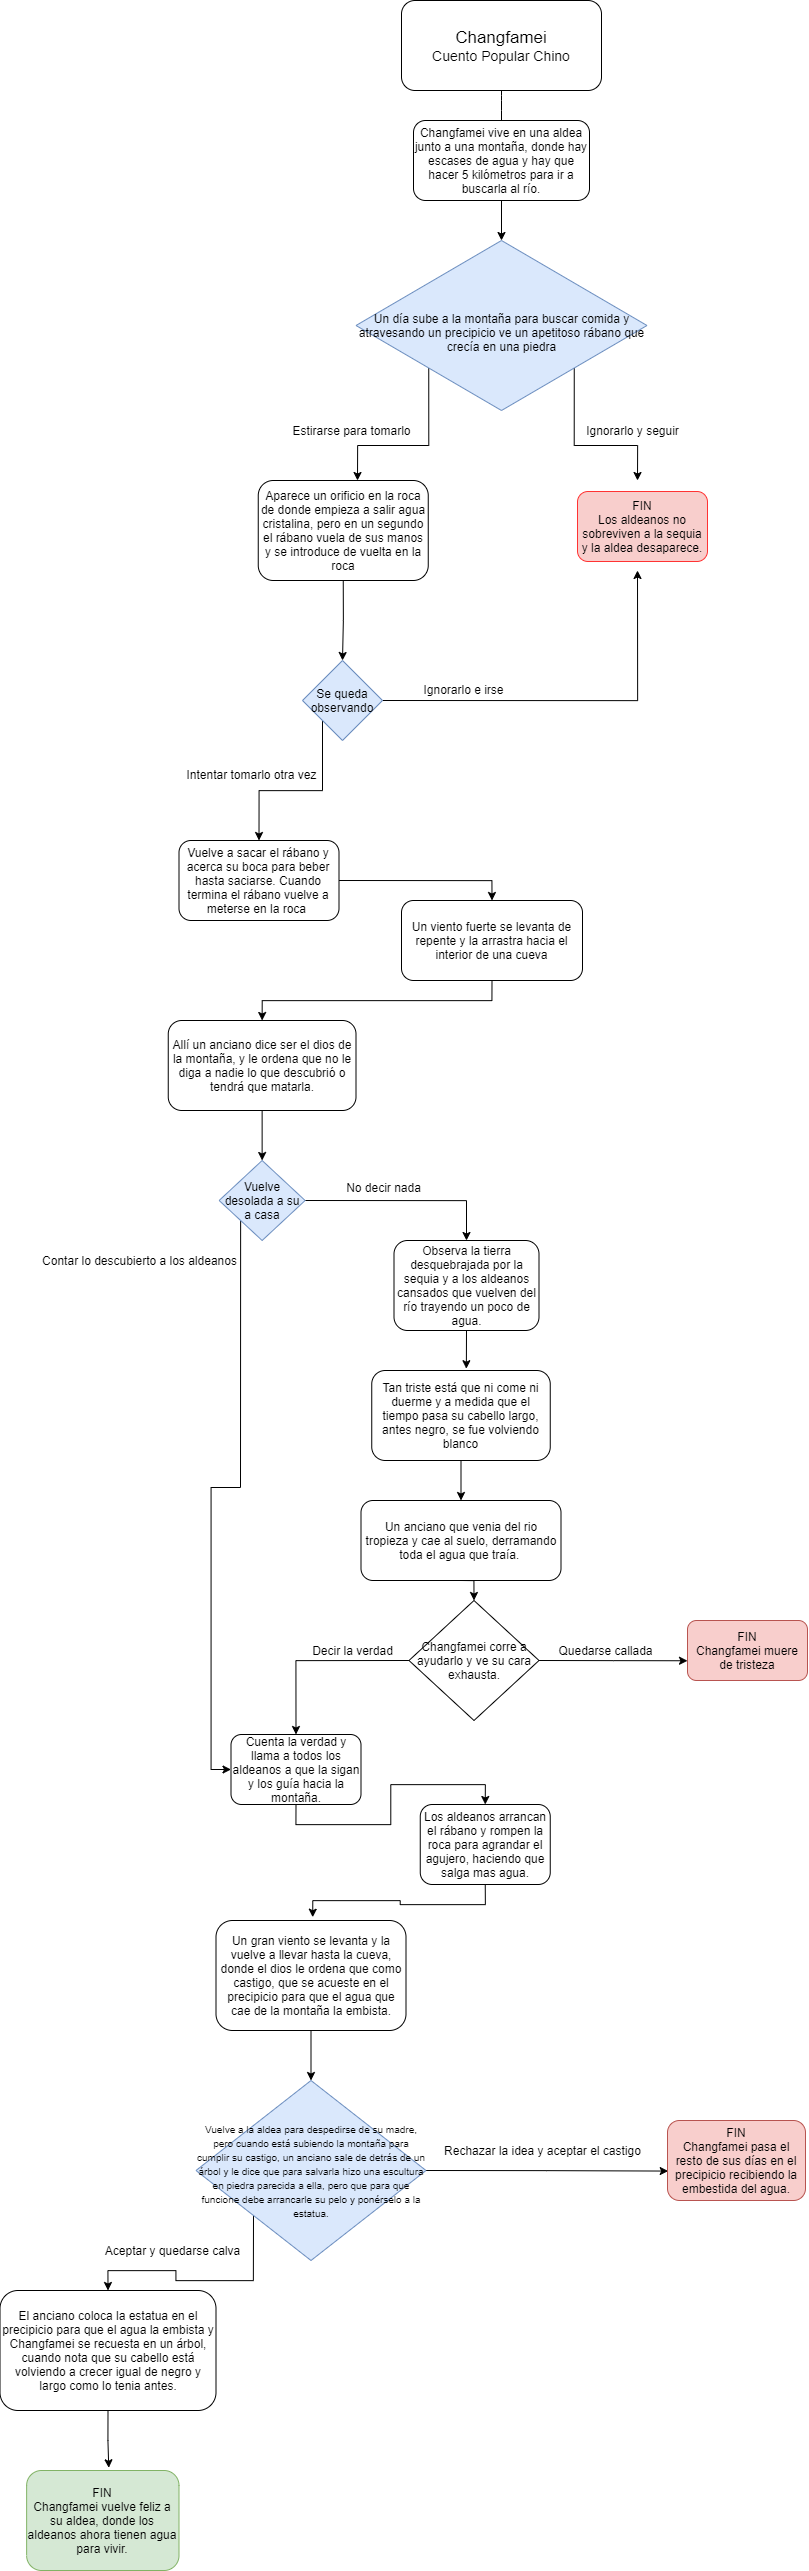

The diagram above was exported from draw.io. Its source (the exported page's mxGraphModel, read from the mxfile embedded in the PNG):
<mxGraphModel dx="3793" dy="1671" grid="1" gridSize="10" guides="1" tooltips="1" connect="1" arrows="1" fold="1" page="1" pageScale="1" pageWidth="827" pageHeight="1169" math="0" shadow="0">
  <root>
    <mxCell id="0" />
    <mxCell id="1" parent="0" />
    <mxCell id="MNPFc2FV-lahLAIYhzfg-1" value="&lt;font&gt;&lt;span style=&quot;font-size: 17px&quot;&gt;Changfamei&lt;/span&gt;&lt;br&gt;&lt;font style=&quot;font-size: 14px&quot;&gt;Cuento Popular Chino&lt;/font&gt;&lt;br&gt;&lt;/font&gt;" style="rounded=1;whiteSpace=wrap;html=1;" parent="1" vertex="1">
      <mxGeometry x="304" y="20" width="200" height="90" as="geometry" />
    </mxCell>
    <mxCell id="MNPFc2FV-lahLAIYhzfg-2" value="" style="endArrow=classic;html=1;exitX=0.5;exitY=1;exitDx=0;exitDy=0;" parent="1" source="MNPFc2FV-lahLAIYhzfg-1" edge="1">
      <mxGeometry width="50" height="50" relative="1" as="geometry">
        <mxPoint x="380" y="310" as="sourcePoint" />
        <mxPoint x="404" y="200" as="targetPoint" />
        <Array as="points">
          <mxPoint x="404" y="120" />
        </Array>
      </mxGeometry>
    </mxCell>
    <mxCell id="MNPFc2FV-lahLAIYhzfg-77" style="edgeStyle=orthogonalEdgeStyle;rounded=0;orthogonalLoop=1;jettySize=auto;html=1;exitX=0.5;exitY=1;exitDx=0;exitDy=0;" parent="1" source="MNPFc2FV-lahLAIYhzfg-3" target="MNPFc2FV-lahLAIYhzfg-7" edge="1">
      <mxGeometry relative="1" as="geometry" />
    </mxCell>
    <mxCell id="MNPFc2FV-lahLAIYhzfg-3" value="Changfamei vive en una aldea junto a una montaña, donde hay escases de agua y hay que hacer 5 kilómetros para ir a buscarla al río." style="rounded=1;whiteSpace=wrap;html=1;" parent="1" vertex="1">
      <mxGeometry x="316" y="140" width="176" height="80" as="geometry" />
    </mxCell>
    <mxCell id="MNPFc2FV-lahLAIYhzfg-49" style="edgeStyle=orthogonalEdgeStyle;rounded=0;orthogonalLoop=1;jettySize=auto;html=1;exitX=0;exitY=1;exitDx=0;exitDy=0;" parent="1" source="MNPFc2FV-lahLAIYhzfg-7" edge="1">
      <mxGeometry relative="1" as="geometry">
        <mxPoint x="260" y="500" as="targetPoint" />
      </mxGeometry>
    </mxCell>
    <mxCell id="MNPFc2FV-lahLAIYhzfg-50" style="edgeStyle=orthogonalEdgeStyle;rounded=0;orthogonalLoop=1;jettySize=auto;html=1;exitX=1;exitY=1;exitDx=0;exitDy=0;" parent="1" source="MNPFc2FV-lahLAIYhzfg-7" edge="1">
      <mxGeometry relative="1" as="geometry">
        <mxPoint x="540" y="500" as="targetPoint" />
      </mxGeometry>
    </mxCell>
    <mxCell id="MNPFc2FV-lahLAIYhzfg-7" value="&lt;span&gt;&amp;nbsp;&lt;br&gt;Un día sube a la montaña para buscar comida y atravesando un precipicio ve un apetitoso rábano que crecía&amp;nbsp;en una piedra&lt;/span&gt;" style="rhombus;whiteSpace=wrap;html=1;fillColor=#dae8fc;strokeColor=#6c8ebf;" parent="1" vertex="1">
      <mxGeometry x="258.5" y="260" width="291" height="170" as="geometry" />
    </mxCell>
    <mxCell id="MNPFc2FV-lahLAIYhzfg-9" value="Estirarse para tomarlo" style="text;html=1;align=center;verticalAlign=middle;resizable=0;points=[];autosize=1;strokeColor=none;fillColor=none;rotation=0;" parent="1" vertex="1">
      <mxGeometry x="189" y="440" width="130" height="20" as="geometry" />
    </mxCell>
    <mxCell id="MNPFc2FV-lahLAIYhzfg-13" value="Ignorarlo y seguir" style="text;html=1;align=center;verticalAlign=middle;resizable=0;points=[];autosize=1;strokeColor=none;fillColor=none;" parent="1" vertex="1">
      <mxGeometry x="480" y="440" width="110" height="20" as="geometry" />
    </mxCell>
    <mxCell id="MNPFc2FV-lahLAIYhzfg-53" style="edgeStyle=orthogonalEdgeStyle;rounded=0;orthogonalLoop=1;jettySize=auto;html=1;exitX=0.5;exitY=1;exitDx=0;exitDy=0;entryX=0.5;entryY=0;entryDx=0;entryDy=0;" parent="1" source="MNPFc2FV-lahLAIYhzfg-14" target="MNPFc2FV-lahLAIYhzfg-15" edge="1">
      <mxGeometry relative="1" as="geometry" />
    </mxCell>
    <mxCell id="MNPFc2FV-lahLAIYhzfg-14" value="Aparece un orificio en la roca de donde empieza a salir agua cristalina, pero en un segundo el rábano vuela de sus manos y se introduce de vuelta en la roca" style="rounded=1;whiteSpace=wrap;html=1;" parent="1" vertex="1">
      <mxGeometry x="160.75" y="500" width="170" height="100" as="geometry" />
    </mxCell>
    <mxCell id="MNPFc2FV-lahLAIYhzfg-54" style="edgeStyle=orthogonalEdgeStyle;rounded=0;orthogonalLoop=1;jettySize=auto;html=1;exitX=1;exitY=0.5;exitDx=0;exitDy=0;" parent="1" source="MNPFc2FV-lahLAIYhzfg-15" edge="1">
      <mxGeometry relative="1" as="geometry">
        <mxPoint x="540" y="590" as="targetPoint" />
      </mxGeometry>
    </mxCell>
    <mxCell id="MNPFc2FV-lahLAIYhzfg-55" style="edgeStyle=orthogonalEdgeStyle;rounded=0;orthogonalLoop=1;jettySize=auto;html=1;exitX=0;exitY=1;exitDx=0;exitDy=0;entryX=0.5;entryY=0;entryDx=0;entryDy=0;" parent="1" source="MNPFc2FV-lahLAIYhzfg-15" target="MNPFc2FV-lahLAIYhzfg-20" edge="1">
      <mxGeometry relative="1" as="geometry" />
    </mxCell>
    <mxCell id="MNPFc2FV-lahLAIYhzfg-15" value="Se queda observando" style="rhombus;whiteSpace=wrap;html=1;fillColor=#dae8fc;strokeColor=#6c8ebf;" parent="1" vertex="1">
      <mxGeometry x="205" y="680" width="80" height="80" as="geometry" />
    </mxCell>
    <mxCell id="MNPFc2FV-lahLAIYhzfg-17" value="Ignorarlo e irse" style="text;html=1;align=center;verticalAlign=middle;resizable=0;points=[];autosize=1;strokeColor=none;fillColor=none;rotation=0;" parent="1" vertex="1">
      <mxGeometry x="316" y="699" width="100" height="20" as="geometry" />
    </mxCell>
    <mxCell id="MNPFc2FV-lahLAIYhzfg-19" value="Intentar tomarlo otra vez" style="text;html=1;align=center;verticalAlign=middle;resizable=0;points=[];autosize=1;strokeColor=none;fillColor=none;rotation=0;" parent="1" vertex="1">
      <mxGeometry x="79" y="784" width="150" height="20" as="geometry" />
    </mxCell>
    <mxCell id="MNPFc2FV-lahLAIYhzfg-76" style="edgeStyle=orthogonalEdgeStyle;rounded=0;orthogonalLoop=1;jettySize=auto;html=1;exitX=1;exitY=0.5;exitDx=0;exitDy=0;entryX=0.5;entryY=0;entryDx=0;entryDy=0;" parent="1" source="MNPFc2FV-lahLAIYhzfg-20" target="MNPFc2FV-lahLAIYhzfg-21" edge="1">
      <mxGeometry relative="1" as="geometry" />
    </mxCell>
    <mxCell id="MNPFc2FV-lahLAIYhzfg-20" value="Vuelve a sacar el rábano y acerca su boca para beber hasta saciarse. Cuando termina el rábano vuelve a meterse en la roca&amp;nbsp;" style="rounded=1;whiteSpace=wrap;html=1;" parent="1" vertex="1">
      <mxGeometry x="81.5" y="860" width="160" height="80" as="geometry" />
    </mxCell>
    <mxCell id="MNPFc2FV-lahLAIYhzfg-57" style="edgeStyle=orthogonalEdgeStyle;rounded=0;orthogonalLoop=1;jettySize=auto;html=1;exitX=0.5;exitY=1;exitDx=0;exitDy=0;entryX=0.5;entryY=0;entryDx=0;entryDy=0;" parent="1" source="MNPFc2FV-lahLAIYhzfg-21" target="MNPFc2FV-lahLAIYhzfg-22" edge="1">
      <mxGeometry relative="1" as="geometry" />
    </mxCell>
    <mxCell id="MNPFc2FV-lahLAIYhzfg-21" value="Un viento fuerte se levanta de repente y la arrastra hacia el interior de una cueva" style="rounded=1;whiteSpace=wrap;html=1;" parent="1" vertex="1">
      <mxGeometry x="304" y="920" width="181" height="80" as="geometry" />
    </mxCell>
    <mxCell id="MNPFc2FV-lahLAIYhzfg-59" style="edgeStyle=orthogonalEdgeStyle;rounded=0;orthogonalLoop=1;jettySize=auto;html=1;exitX=0.5;exitY=1;exitDx=0;exitDy=0;entryX=0.5;entryY=0;entryDx=0;entryDy=0;" parent="1" source="MNPFc2FV-lahLAIYhzfg-22" target="MNPFc2FV-lahLAIYhzfg-24" edge="1">
      <mxGeometry relative="1" as="geometry" />
    </mxCell>
    <mxCell id="MNPFc2FV-lahLAIYhzfg-22" value="Allí un anciano dice ser el dios de la montaña, y le ordena que no le diga a nadie lo que descubrió o tendrá que matarla." style="rounded=1;whiteSpace=wrap;html=1;" parent="1" vertex="1">
      <mxGeometry x="70.75" y="1040" width="187.75" height="90" as="geometry" />
    </mxCell>
    <mxCell id="MNPFc2FV-lahLAIYhzfg-63" style="edgeStyle=orthogonalEdgeStyle;rounded=0;orthogonalLoop=1;jettySize=auto;html=1;exitX=0.5;exitY=1;exitDx=0;exitDy=0;entryX=0.53;entryY=-0.02;entryDx=0;entryDy=0;entryPerimeter=0;" parent="1" source="MNPFc2FV-lahLAIYhzfg-23" target="MNPFc2FV-lahLAIYhzfg-28" edge="1">
      <mxGeometry relative="1" as="geometry" />
    </mxCell>
    <mxCell id="MNPFc2FV-lahLAIYhzfg-23" value="Observa la tierra desquebrajada por la sequia y a los aldeanos cansados que vuelven del río trayendo un poco de agua." style="rounded=1;whiteSpace=wrap;html=1;" parent="1" vertex="1">
      <mxGeometry x="296.5" y="1260" width="145" height="90" as="geometry" />
    </mxCell>
    <mxCell id="MNPFc2FV-lahLAIYhzfg-61" style="edgeStyle=orthogonalEdgeStyle;rounded=0;orthogonalLoop=1;jettySize=auto;html=1;exitX=0;exitY=1;exitDx=0;exitDy=0;entryX=0;entryY=0.5;entryDx=0;entryDy=0;" parent="1" source="MNPFc2FV-lahLAIYhzfg-24" target="MNPFc2FV-lahLAIYhzfg-38" edge="1">
      <mxGeometry relative="1" as="geometry" />
    </mxCell>
    <mxCell id="MNPFc2FV-lahLAIYhzfg-62" style="edgeStyle=orthogonalEdgeStyle;rounded=0;orthogonalLoop=1;jettySize=auto;html=1;exitX=1;exitY=0.5;exitDx=0;exitDy=0;entryX=0.5;entryY=0;entryDx=0;entryDy=0;" parent="1" source="MNPFc2FV-lahLAIYhzfg-24" target="MNPFc2FV-lahLAIYhzfg-23" edge="1">
      <mxGeometry relative="1" as="geometry" />
    </mxCell>
    <mxCell id="MNPFc2FV-lahLAIYhzfg-24" value="Vuelve desolada a su a casa" style="rhombus;whiteSpace=wrap;html=1;fillColor=#dae8fc;strokeColor=#6c8ebf;" parent="1" vertex="1">
      <mxGeometry x="121.63" y="1180" width="86" height="80" as="geometry" />
    </mxCell>
    <mxCell id="MNPFc2FV-lahLAIYhzfg-26" value="No decir nada" style="text;html=1;align=center;verticalAlign=middle;resizable=0;points=[];autosize=1;strokeColor=none;fillColor=none;" parent="1" vertex="1">
      <mxGeometry x="241.5" y="1197" width="90" height="20" as="geometry" />
    </mxCell>
    <mxCell id="MNPFc2FV-lahLAIYhzfg-27" value="Contar lo descubierto a los aldeanos" style="text;html=1;align=center;verticalAlign=middle;resizable=0;points=[];autosize=1;strokeColor=none;fillColor=none;rotation=0;" parent="1" vertex="1">
      <mxGeometry x="-63" y="1270" width="210" height="20" as="geometry" />
    </mxCell>
    <mxCell id="MNPFc2FV-lahLAIYhzfg-64" style="edgeStyle=orthogonalEdgeStyle;rounded=0;orthogonalLoop=1;jettySize=auto;html=1;exitX=0.5;exitY=1;exitDx=0;exitDy=0;entryX=0.5;entryY=0;entryDx=0;entryDy=0;" parent="1" source="MNPFc2FV-lahLAIYhzfg-28" target="MNPFc2FV-lahLAIYhzfg-33" edge="1">
      <mxGeometry relative="1" as="geometry" />
    </mxCell>
    <mxCell id="MNPFc2FV-lahLAIYhzfg-28" value="Tan triste está que ni come ni duerme y a medida que el tiempo pasa su cabello largo, antes negro, se fue volviendo blanco" style="rounded=1;whiteSpace=wrap;html=1;" parent="1" vertex="1">
      <mxGeometry x="274.25" y="1390" width="178.5" height="90" as="geometry" />
    </mxCell>
    <mxCell id="MNPFc2FV-lahLAIYhzfg-65" style="edgeStyle=orthogonalEdgeStyle;rounded=0;orthogonalLoop=1;jettySize=auto;html=1;exitX=0.5;exitY=1;exitDx=0;exitDy=0;entryX=0;entryY=0.5;entryDx=0;entryDy=0;" parent="1" source="MNPFc2FV-lahLAIYhzfg-33" target="MNPFc2FV-lahLAIYhzfg-36" edge="1">
      <mxGeometry relative="1" as="geometry" />
    </mxCell>
    <mxCell id="MNPFc2FV-lahLAIYhzfg-33" value="&lt;span&gt;Un anciano que venia del rio tropieza y cae al suelo, derramando toda el agua que traía.&amp;nbsp;&lt;/span&gt;" style="rounded=1;whiteSpace=wrap;html=1;" parent="1" vertex="1">
      <mxGeometry x="263.5" y="1520" width="200" height="80" as="geometry" />
    </mxCell>
    <mxCell id="MNPFc2FV-lahLAIYhzfg-34" value="Decir la verdad" style="text;html=1;align=center;verticalAlign=middle;resizable=0;points=[];autosize=1;strokeColor=none;fillColor=none;" parent="1" vertex="1">
      <mxGeometry x="205" y="1660" width="100" height="20" as="geometry" />
    </mxCell>
    <mxCell id="MNPFc2FV-lahLAIYhzfg-35" value="Quedarse callada" style="text;html=1;align=center;verticalAlign=middle;resizable=0;points=[];autosize=1;strokeColor=none;fillColor=none;" parent="1" vertex="1">
      <mxGeometry x="452.75" y="1660" width="110" height="20" as="geometry" />
    </mxCell>
    <mxCell id="MNPFc2FV-lahLAIYhzfg-67" style="edgeStyle=orthogonalEdgeStyle;rounded=0;orthogonalLoop=1;jettySize=auto;html=1;exitX=0.5;exitY=0;exitDx=0;exitDy=0;entryX=0;entryY=0.671;entryDx=0;entryDy=0;entryPerimeter=0;" parent="1" source="MNPFc2FV-lahLAIYhzfg-36" target="MNPFc2FV-lahLAIYhzfg-66" edge="1">
      <mxGeometry relative="1" as="geometry" />
    </mxCell>
    <mxCell id="MNPFc2FV-lahLAIYhzfg-68" style="edgeStyle=orthogonalEdgeStyle;rounded=0;orthogonalLoop=1;jettySize=auto;html=1;exitX=0.5;exitY=1;exitDx=0;exitDy=0;entryX=0.5;entryY=0;entryDx=0;entryDy=0;" parent="1" source="MNPFc2FV-lahLAIYhzfg-36" target="MNPFc2FV-lahLAIYhzfg-38" edge="1">
      <mxGeometry relative="1" as="geometry" />
    </mxCell>
    <mxCell id="MNPFc2FV-lahLAIYhzfg-36" value="&lt;font face=&quot;helvetica&quot;&gt;Changfamei corre a ayudarlo y ve su cara exhausta.&lt;/font&gt;" style="rhombus;whiteSpace=wrap;html=1;direction=south;" parent="1" vertex="1">
      <mxGeometry x="311.5" y="1620" width="130" height="120" as="geometry" />
    </mxCell>
    <mxCell id="MNPFc2FV-lahLAIYhzfg-69" style="edgeStyle=orthogonalEdgeStyle;rounded=0;orthogonalLoop=1;jettySize=auto;html=1;exitX=0.5;exitY=1;exitDx=0;exitDy=0;entryX=0.5;entryY=0;entryDx=0;entryDy=0;" parent="1" source="MNPFc2FV-lahLAIYhzfg-38" target="MNPFc2FV-lahLAIYhzfg-39" edge="1">
      <mxGeometry relative="1" as="geometry" />
    </mxCell>
    <mxCell id="MNPFc2FV-lahLAIYhzfg-38" value="Cuenta la verdad y llama a todos los aldeanos a que la sigan y los guía hacia la montaña." style="rounded=1;whiteSpace=wrap;html=1;" parent="1" vertex="1">
      <mxGeometry x="133.5" y="1754" width="130" height="70" as="geometry" />
    </mxCell>
    <mxCell id="MNPFc2FV-lahLAIYhzfg-70" style="edgeStyle=orthogonalEdgeStyle;rounded=0;orthogonalLoop=1;jettySize=auto;html=1;exitX=0.5;exitY=1;exitDx=0;exitDy=0;entryX=0.509;entryY=-0.03;entryDx=0;entryDy=0;entryPerimeter=0;" parent="1" source="MNPFc2FV-lahLAIYhzfg-39" target="MNPFc2FV-lahLAIYhzfg-40" edge="1">
      <mxGeometry relative="1" as="geometry" />
    </mxCell>
    <mxCell id="MNPFc2FV-lahLAIYhzfg-39" value="Los aldeanos arrancan el rábano y rompen la roca para agrandar el agujero, haciendo que salga mas agua." style="rounded=1;whiteSpace=wrap;html=1;" parent="1" vertex="1">
      <mxGeometry x="322.75" y="1824" width="130" height="80" as="geometry" />
    </mxCell>
    <mxCell id="MNPFc2FV-lahLAIYhzfg-75" style="edgeStyle=orthogonalEdgeStyle;rounded=0;orthogonalLoop=1;jettySize=auto;html=1;exitX=0.5;exitY=1;exitDx=0;exitDy=0;entryX=0.5;entryY=0;entryDx=0;entryDy=0;" parent="1" source="MNPFc2FV-lahLAIYhzfg-40" target="MNPFc2FV-lahLAIYhzfg-42" edge="1">
      <mxGeometry relative="1" as="geometry" />
    </mxCell>
    <mxCell id="MNPFc2FV-lahLAIYhzfg-40" value="Un gran viento se levanta y la vuelve a llevar hasta la cueva, donde el dios le ordena que como castigo, que se acueste en el precipicio para que el agua que cae de la montaña la embista." style="rounded=1;whiteSpace=wrap;html=1;" parent="1" vertex="1">
      <mxGeometry x="118.5" y="1940" width="190" height="110" as="geometry" />
    </mxCell>
    <mxCell id="MNPFc2FV-lahLAIYhzfg-72" style="edgeStyle=orthogonalEdgeStyle;rounded=0;orthogonalLoop=1;jettySize=auto;html=1;exitX=1;exitY=0.5;exitDx=0;exitDy=0;entryX=0.005;entryY=0.632;entryDx=0;entryDy=0;entryPerimeter=0;" parent="1" source="MNPFc2FV-lahLAIYhzfg-42" target="MNPFc2FV-lahLAIYhzfg-71" edge="1">
      <mxGeometry relative="1" as="geometry">
        <mxPoint x="490" y="2259.896551724138" as="targetPoint" />
      </mxGeometry>
    </mxCell>
    <mxCell id="MNPFc2FV-lahLAIYhzfg-73" style="edgeStyle=orthogonalEdgeStyle;rounded=0;orthogonalLoop=1;jettySize=auto;html=1;exitX=0;exitY=1;exitDx=0;exitDy=0;entryX=0.5;entryY=0;entryDx=0;entryDy=0;" parent="1" source="MNPFc2FV-lahLAIYhzfg-42" target="MNPFc2FV-lahLAIYhzfg-45" edge="1">
      <mxGeometry relative="1" as="geometry" />
    </mxCell>
    <mxCell id="MNPFc2FV-lahLAIYhzfg-42" value="&lt;span&gt;&lt;font style=&quot;font-size: 10px&quot;&gt;Vuelve a la aldea para despedirse de su madre, pero cuando está subiendo la montaña para cumplir su castigo, un anciano sale de detrás de un árbol y le dice que para salvarla hizo una escultura en piedra parecida a ella, pero que para que funcione debe arrancarle su pelo y ponérselo a la estatua.&lt;/font&gt;&lt;/span&gt;" style="rhombus;whiteSpace=wrap;html=1;fillColor=#dae8fc;strokeColor=#6c8ebf;" parent="1" vertex="1">
      <mxGeometry x="98.5" y="2100" width="230" height="180" as="geometry" />
    </mxCell>
    <mxCell id="MNPFc2FV-lahLAIYhzfg-43" value="Aceptar y quedarse calva" style="text;html=1;align=center;verticalAlign=middle;resizable=0;points=[];autosize=1;strokeColor=none;fillColor=none;" parent="1" vertex="1">
      <mxGeometry y="2260" width="150" height="20" as="geometry" />
    </mxCell>
    <mxCell id="MNPFc2FV-lahLAIYhzfg-44" value="Rechazar la idea y aceptar el castigo" style="text;html=1;align=center;verticalAlign=middle;resizable=0;points=[];autosize=1;strokeColor=none;fillColor=none;" parent="1" vertex="1">
      <mxGeometry x="339.5" y="2160" width="210" height="20" as="geometry" />
    </mxCell>
    <mxCell id="MNPFc2FV-lahLAIYhzfg-74" style="edgeStyle=orthogonalEdgeStyle;rounded=0;orthogonalLoop=1;jettySize=auto;html=1;exitX=0.5;exitY=1;exitDx=0;exitDy=0;entryX=0.539;entryY=-0.027;entryDx=0;entryDy=0;entryPerimeter=0;" parent="1" source="MNPFc2FV-lahLAIYhzfg-45" target="MNPFc2FV-lahLAIYhzfg-46" edge="1">
      <mxGeometry relative="1" as="geometry" />
    </mxCell>
    <mxCell id="MNPFc2FV-lahLAIYhzfg-45" value="El anciano coloca la estatua en el precipicio para que el agua la embista y Changfamei se recuesta en un árbol, cuando nota que su cabello está volviendo a crecer igual de negro y largo como lo tenia antes." style="rounded=1;whiteSpace=wrap;html=1;" parent="1" vertex="1">
      <mxGeometry x="-97.5" y="2310" width="216" height="120" as="geometry" />
    </mxCell>
    <mxCell id="MNPFc2FV-lahLAIYhzfg-46" value="FIN&lt;br&gt;Changfamei vuelve feliz a su aldea, donde los aldeanos ahora tienen agua para vivir." style="rounded=1;whiteSpace=wrap;html=1;fillColor=#d5e8d4;strokeColor=#82b366;" parent="1" vertex="1">
      <mxGeometry x="-70.87" y="2490" width="152.37" height="100" as="geometry" />
    </mxCell>
    <mxCell id="MNPFc2FV-lahLAIYhzfg-51" value="FIN&lt;br&gt;Los aldeanos no sobreviven a la sequia y la aldea desaparece." style="rounded=1;whiteSpace=wrap;html=1;fillColor=#f8cecc;strokeColor=#FF3333;" parent="1" vertex="1">
      <mxGeometry x="480" y="511" width="130" height="70" as="geometry" />
    </mxCell>
    <mxCell id="MNPFc2FV-lahLAIYhzfg-66" value="FIN&lt;br&gt;Changfamei muere de tristeza" style="rounded=1;whiteSpace=wrap;html=1;strokeColor=#b85450;fillColor=#f8cecc;" parent="1" vertex="1">
      <mxGeometry x="590" y="1640" width="120" height="60" as="geometry" />
    </mxCell>
    <mxCell id="MNPFc2FV-lahLAIYhzfg-71" value="FIN&lt;br&gt;Changfamei pasa el resto de sus días en el precipicio recibiendo la embestida del agua." style="rounded=1;whiteSpace=wrap;html=1;strokeColor=#b85450;fillColor=#f8cecc;" parent="1" vertex="1">
      <mxGeometry x="570" y="2140" width="138" height="80" as="geometry" />
    </mxCell>
  </root>
</mxGraphModel>